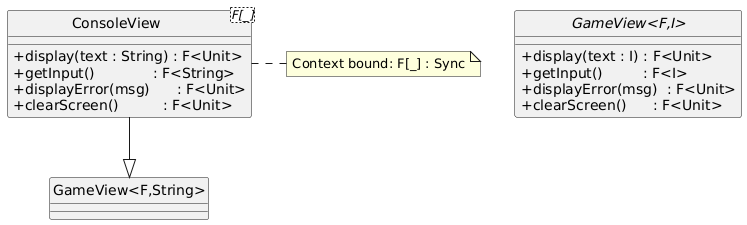

The diagram above was rendered by PlantUML. Its source (embedded in the PNG):
@startuml
skinparam style strictuml
skinparam classAttributeIconSize 0

interface "GameView<F,I>" {
  +display(text : I) : F<Unit>
  +getInput()         : F<I>
  +displayError(msg)  : F<Unit>
  +clearScreen()      : F<Unit>
}

class "ConsoleView<F[_]>" as ConsoleView {
  +display(text : String) : F<Unit>
  +getInput()             : F<String>
  +displayError(msg)      : F<Unit>
  +clearScreen()          : F<Unit>
}

ConsoleView --|> "GameView<F,String>"
note right of ConsoleView
  Context bound: F[_] : Sync
end note
@enduml